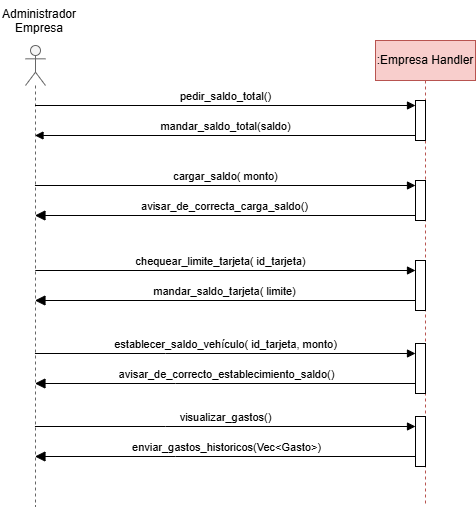

The diagram above was exported from draw.io. Its source (the exported page's mxGraphModel, read from the mxfile embedded in the PNG):
<mxGraphModel dx="1699" dy="465" grid="1" gridSize="10" guides="1" tooltips="1" connect="1" arrows="1" fold="1" page="1" pageScale="1" pageWidth="827" pageHeight="1169" math="0" shadow="0">
  <root>
    <mxCell id="0" />
    <mxCell id="1" parent="0" />
    <mxCell id="gR3AlJKexYb6LYAZNIBy-8" value="" style="shape=umlLifeline;perimeter=lifelinePerimeter;whiteSpace=wrap;html=1;container=1;dropTarget=0;collapsible=0;recursiveResize=0;outlineConnect=0;portConstraint=eastwest;newEdgeStyle={&quot;curved&quot;:0,&quot;rounded&quot;:0};participant=umlActor;fillColor=#f5f5f5;fontColor=#333333;strokeColor=#666666;" parent="1" vertex="1">
      <mxGeometry x="-735" y="59" width="20" height="461" as="geometry" />
    </mxCell>
    <mxCell id="fGbuSUC_-YTAWJlAYIDL-1" value="&lt;div style=&quot;text-align: center;&quot;&gt;&lt;span style=&quot;text-wrap-mode: nowrap;&quot;&gt;Administrador&lt;/span&gt;&lt;/div&gt;&lt;div style=&quot;text-align: center;&quot;&gt;&lt;span style=&quot;text-wrap-mode: nowrap;&quot;&gt;Empresa&lt;/span&gt;&lt;/div&gt;" style="text;whiteSpace=wrap;html=1;" parent="1" vertex="1">
      <mxGeometry x="-760" y="14" width="70" height="40" as="geometry" />
    </mxCell>
    <mxCell id="Yg7KXaWZxEShzppMrfFL-1" value=":Empresa Handler" style="shape=umlLifeline;perimeter=lifelinePerimeter;whiteSpace=wrap;html=1;container=1;dropTarget=0;collapsible=0;recursiveResize=0;outlineConnect=0;portConstraint=eastwest;newEdgeStyle={&quot;curved&quot;:0,&quot;rounded&quot;:0};fillColor=#f8cecc;strokeColor=#b85450;" parent="1" vertex="1">
      <mxGeometry x="-385" y="54" width="100" height="466" as="geometry" />
    </mxCell>
    <mxCell id="Yg7KXaWZxEShzppMrfFL-3" value="" style="html=1;points=[[0,0,0,0,5],[0,1,0,0,-5],[1,0,0,0,5],[1,1,0,0,-5]];perimeter=orthogonalPerimeter;outlineConnect=0;targetShapes=umlLifeline;portConstraint=eastwest;newEdgeStyle={&quot;curved&quot;:0,&quot;rounded&quot;:0};" parent="Yg7KXaWZxEShzppMrfFL-1" vertex="1">
      <mxGeometry x="40" y="60" width="10" height="40" as="geometry" />
    </mxCell>
    <mxCell id="Yg7KXaWZxEShzppMrfFL-7" value="" style="html=1;points=[[0,0,0,0,5],[0,1,0,0,-5],[1,0,0,0,5],[1,1,0,0,-5]];perimeter=orthogonalPerimeter;outlineConnect=0;targetShapes=umlLifeline;portConstraint=eastwest;newEdgeStyle={&quot;curved&quot;:0,&quot;rounded&quot;:0};" parent="Yg7KXaWZxEShzppMrfFL-1" vertex="1">
      <mxGeometry x="40" y="140" width="10" height="40" as="geometry" />
    </mxCell>
    <mxCell id="Yg7KXaWZxEShzppMrfFL-13" value="" style="html=1;points=[[0,0,0,0,5],[0,1,0,0,-5],[1,0,0,0,5],[1,1,0,0,-5]];perimeter=orthogonalPerimeter;outlineConnect=0;targetShapes=umlLifeline;portConstraint=eastwest;newEdgeStyle={&quot;curved&quot;:0,&quot;rounded&quot;:0};" parent="Yg7KXaWZxEShzppMrfFL-1" vertex="1">
      <mxGeometry x="40" y="220" width="10" height="50" as="geometry" />
    </mxCell>
    <mxCell id="Yg7KXaWZxEShzppMrfFL-16" value="" style="html=1;points=[[0,0,0,0,5],[0,1,0,0,-5],[1,0,0,0,5],[1,1,0,0,-5]];perimeter=orthogonalPerimeter;outlineConnect=0;targetShapes=umlLifeline;portConstraint=eastwest;newEdgeStyle={&quot;curved&quot;:0,&quot;rounded&quot;:0};" parent="Yg7KXaWZxEShzppMrfFL-1" vertex="1">
      <mxGeometry x="40" y="303" width="10" height="50" as="geometry" />
    </mxCell>
    <mxCell id="Yg7KXaWZxEShzppMrfFL-4" value="pedir_saldo_total()" style="html=1;verticalAlign=bottom;endArrow=block;curved=0;rounded=0;entryX=0;entryY=0;entryDx=0;entryDy=5;" parent="1" source="gR3AlJKexYb6LYAZNIBy-8" target="Yg7KXaWZxEShzppMrfFL-3" edge="1">
      <mxGeometry x="0.0013" relative="1" as="geometry">
        <mxPoint as="offset" />
        <mxPoint x="-625" y="129" as="sourcePoint" />
      </mxGeometry>
    </mxCell>
    <mxCell id="Yg7KXaWZxEShzppMrfFL-8" value="cargar_saldo( monto)" style="html=1;verticalAlign=bottom;endArrow=block;curved=0;rounded=0;entryX=0;entryY=0;entryDx=0;entryDy=5;" parent="1" target="Yg7KXaWZxEShzppMrfFL-7" edge="1">
      <mxGeometry x="0.0016" relative="1" as="geometry">
        <mxPoint as="offset" />
        <mxPoint x="-725.5526315789475" y="199" as="sourcePoint" />
      </mxGeometry>
    </mxCell>
    <mxCell id="Yg7KXaWZxEShzppMrfFL-9" value="avisar_de_correcta_carga_saldo()" style="html=1;verticalAlign=bottom;endArrow=block;endSize=8;curved=0;rounded=0;exitX=0;exitY=1;exitDx=0;exitDy=-5;endFill=1;" parent="1" source="Yg7KXaWZxEShzppMrfFL-7" edge="1">
      <mxGeometry x="0.0023" relative="1" as="geometry">
        <mxPoint as="offset" />
        <mxPoint x="-725.5526315789475" y="229" as="targetPoint" />
      </mxGeometry>
    </mxCell>
    <mxCell id="Yg7KXaWZxEShzppMrfFL-14" value="chequear_limite_tarjeta( id_tarjeta)" style="html=1;verticalAlign=bottom;endArrow=block;curved=0;rounded=0;" parent="1" target="Yg7KXaWZxEShzppMrfFL-13" edge="1">
      <mxGeometry x="-0.0283" relative="1" as="geometry">
        <mxPoint as="offset" />
        <mxPoint x="-725.189655172414" y="284" as="sourcePoint" />
        <mxPoint x="-505" y="284" as="targetPoint" />
      </mxGeometry>
    </mxCell>
    <mxCell id="Yg7KXaWZxEShzppMrfFL-15" value="mandar_saldo_tarjeta( limite)" style="html=1;verticalAlign=bottom;endArrow=block;endSize=8;curved=0;rounded=0;endFill=1;" parent="1" source="Yg7KXaWZxEShzppMrfFL-13" edge="1">
      <mxGeometry x="0.0016" relative="1" as="geometry">
        <mxPoint as="offset" />
        <Array as="points" />
        <mxPoint x="-725.5526315789475" y="314" as="targetPoint" />
      </mxGeometry>
    </mxCell>
    <mxCell id="Yg7KXaWZxEShzppMrfFL-17" value="establecer_saldo_vehículo( id_tarjeta, monto)" style="html=1;verticalAlign=bottom;endArrow=block;curved=0;rounded=0;" parent="1" target="Yg7KXaWZxEShzppMrfFL-16" edge="1">
      <mxGeometry x="0.0016" relative="1" as="geometry">
        <mxPoint as="offset" />
        <Array as="points">
          <mxPoint x="-595" y="367" />
        </Array>
        <mxPoint x="-725.5526315789475" y="367" as="sourcePoint" />
        <mxPoint x="-505" y="417" as="targetPoint" />
      </mxGeometry>
    </mxCell>
    <mxCell id="Yg7KXaWZxEShzppMrfFL-18" value="" style="html=1;verticalAlign=bottom;endArrow=block;endSize=8;curved=0;rounded=0;endFill=1;" parent="1" source="Yg7KXaWZxEShzppMrfFL-16" edge="1">
      <mxGeometry relative="1" as="geometry">
        <Array as="points">
          <mxPoint x="-585" y="397" />
        </Array>
        <mxPoint x="-495" y="457" as="sourcePoint" />
        <mxPoint x="-725.5526315789475" y="397" as="targetPoint" />
      </mxGeometry>
    </mxCell>
    <mxCell id="sFdK7CUdIHqBfCfJE_an-2" value="avisar_de_correcto_establecimiento_saldo()" style="edgeLabel;html=1;align=center;verticalAlign=middle;resizable=0;points=[];" parent="Yg7KXaWZxEShzppMrfFL-18" connectable="0" vertex="1">
      <mxGeometry x="0.2077" y="-1" relative="1" as="geometry">
        <mxPoint x="40" y="-9" as="offset" />
      </mxGeometry>
    </mxCell>
    <mxCell id="rpT-5K3K4ZJU6_x488Z5-1" value="mandar_saldo_total(saldo)" style="html=1;verticalAlign=bottom;endArrow=block;curved=0;rounded=0;exitX=0;exitY=1;exitDx=0;exitDy=-5;exitPerimeter=0;" parent="1" source="Yg7KXaWZxEShzppMrfFL-3" target="gR3AlJKexYb6LYAZNIBy-8" edge="1">
      <mxGeometry relative="1" as="geometry">
        <mxPoint x="-505" y="146" as="sourcePoint" />
        <mxPoint x="-255" y="114" as="targetPoint" />
      </mxGeometry>
    </mxCell>
    <mxCell id="7L9gdY2ES8nLFwXWwQyi-1" value="" style="html=1;points=[[0,0,0,0,5],[0,1,0,0,-5],[1,0,0,0,5],[1,1,0,0,-5]];perimeter=orthogonalPerimeter;outlineConnect=0;targetShapes=umlLifeline;portConstraint=eastwest;newEdgeStyle={&quot;curved&quot;:0,&quot;rounded&quot;:0};" parent="1" vertex="1">
      <mxGeometry x="-344.9973684210525" y="430" width="10" height="50" as="geometry" />
    </mxCell>
    <mxCell id="7L9gdY2ES8nLFwXWwQyi-2" value="visualizar_gastos()" style="html=1;verticalAlign=bottom;endArrow=block;curved=0;rounded=0;" parent="1" target="7L9gdY2ES8nLFwXWwQyi-1" edge="1">
      <mxGeometry x="0.0029" relative="1" as="geometry">
        <mxPoint as="offset" />
        <Array as="points">
          <mxPoint x="-594.9973684210524" y="440" />
        </Array>
        <mxPoint x="-725.55" y="440" as="sourcePoint" />
        <mxPoint x="-504.9973684210525" y="490" as="targetPoint" />
      </mxGeometry>
    </mxCell>
    <mxCell id="7L9gdY2ES8nLFwXWwQyi-3" value="" style="html=1;verticalAlign=bottom;endArrow=block;endSize=8;curved=0;rounded=0;endFill=1;" parent="1" source="7L9gdY2ES8nLFwXWwQyi-1" edge="1">
      <mxGeometry relative="1" as="geometry">
        <Array as="points">
          <mxPoint x="-584.9973684210524" y="470" />
        </Array>
        <mxPoint x="-494.9973684210525" y="530" as="sourcePoint" />
        <mxPoint x="-725.55" y="470" as="targetPoint" />
      </mxGeometry>
    </mxCell>
    <mxCell id="7L9gdY2ES8nLFwXWwQyi-4" value="enviar_gastos_historicos(Vec&amp;lt;Gasto&amp;gt;)" style="edgeLabel;html=1;align=center;verticalAlign=middle;resizable=0;points=[];" parent="7L9gdY2ES8nLFwXWwQyi-3" connectable="0" vertex="1">
      <mxGeometry x="0.2077" y="-1" relative="1" as="geometry">
        <mxPoint x="40" y="-9" as="offset" />
      </mxGeometry>
    </mxCell>
  </root>
</mxGraphModel>